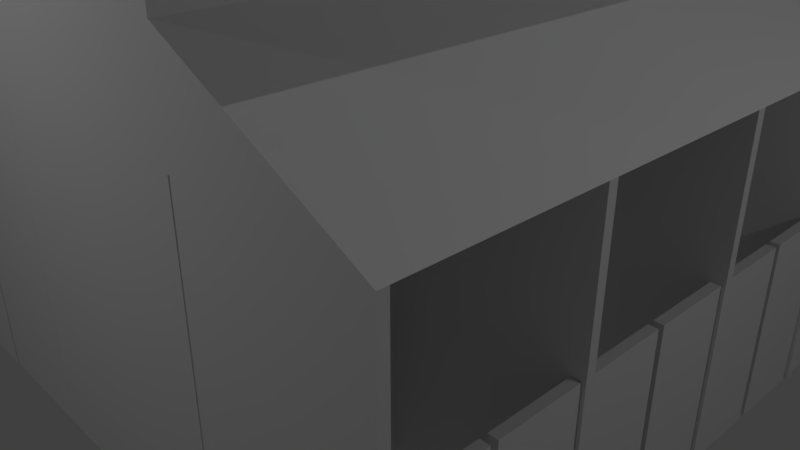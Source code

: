 # Source: Cattle_Pen.blend  (saved by Blender 2.79.0; exported with 4.5.12 LTS)
import bpy
from mathutils import Matrix  # noqa: F401  (used for matrix-valued properties, if any)

bpy.ops.wm.read_factory_settings(use_empty=True)
scene = bpy.context.scene
scene.name = 'Scene'

# ---- collections
col_collection_1 = bpy.data.collections.new('Collection 1'); scene.collection.children.link(col_collection_1)

# ---- materials (node trees are filled in below, after node groups)
mat_sdoor = bpy.data.materials.new('sdoor')
mat_sdoor.alpha_threshold = 0.0
mat_sdoor.use_transparent_shadow = False
mat_sdoor.roughness = 0.5
mat_door = bpy.data.materials.new('door')
mat_door.alpha_threshold = 0.0
mat_door.use_transparent_shadow = False
mat_door.roughness = 0.5
mat_wall = bpy.data.materials.new('wall')
mat_wall.alpha_threshold = 0.0
mat_wall.use_transparent_shadow = False
mat_wall.roughness = 0.5
mat_cattlepen = bpy.data.materials.new('cattlepen')
mat_cattlepen.alpha_threshold = 0.0
mat_cattlepen.use_transparent_shadow = False
mat_cattlepen.roughness = 0.5
mat_cattlepen.line_color = (0.0, 0.0, 0.0, 1.0)

# ---- material node trees

# ---- world
world_world = bpy.data.worlds.new('World'); scene.world = world_world
world_world.color = (0.05088, 0.05088, 0.05088)
world_world.use_sun_shadow = False
world_world.sun_shadow_jitter_overblur = 0.0
world_world.cycles.sampling_method = 'MANUAL'

# ---- cameras
cam_camera = bpy.data.cameras.new('Camera')
cam_camera.clip_end = 100.0
cam_camera.lens = 35.0
cam_camera.sensor_width = 32.0
cam_camera.sensor_height = 18.0
cam_camera.ortho_scale = 7.314
cam_camera.dof.focus_distance = 0.0
cam_camera.dof.aperture_fstop = 128.0

# ---- lights
light_lamp_004 = bpy.data.lights.new('Lamp.004', 'POINT')
light_lamp_004.transmission_factor = 0.0
light_lamp_004.cutoff_distance = 30.0
light_lamp_004.energy = 100.0
light_lamp_004.shadow_buffer_clip_start = 1.001
light_lamp_004.shadow_soft_size = 0.1
light_lamp_004.shadow_maximum_resolution = 0.006
light_lamp_004.use_absolute_resolution = True
light_lamp_001 = bpy.data.lights.new('Lamp.001', 'POINT')
light_lamp_001.transmission_factor = 0.0
light_lamp_001.cutoff_distance = 30.0
light_lamp_001.energy = 100.0
light_lamp_001.shadow_buffer_clip_start = 1.001
light_lamp_001.shadow_soft_size = 0.1
light_lamp_001.shadow_maximum_resolution = 0.006
light_lamp_001.use_absolute_resolution = True
light_lamp_002 = bpy.data.lights.new('Lamp.002', 'POINT')
light_lamp_002.transmission_factor = 0.0
light_lamp_002.cutoff_distance = 30.0
light_lamp_002.energy = 100.0
light_lamp_002.shadow_buffer_clip_start = 1.001
light_lamp_002.shadow_soft_size = 0.1
light_lamp_002.shadow_maximum_resolution = 0.006
light_lamp_002.use_absolute_resolution = True
light_lamp_003 = bpy.data.lights.new('Lamp.003', 'POINT')
light_lamp_003.transmission_factor = 0.0
light_lamp_003.cutoff_distance = 30.0
light_lamp_003.energy = 100.0
light_lamp_003.shadow_buffer_clip_start = 1.001
light_lamp_003.shadow_soft_size = 0.1
light_lamp_003.shadow_maximum_resolution = 0.006
light_lamp_003.use_absolute_resolution = True
light_spot = bpy.data.lights.new('Spot', 'SPOT')
light_spot.transmission_factor = 0.0
light_spot.energy = 1000.0
light_spot.shadow_buffer_clip_start = 0.5
light_spot.shadow_soft_size = 0.1
light_spot.shadow_maximum_resolution = 0.006
light_spot.use_absolute_resolution = True

# ---- meshes
me_cube_033 = bpy.data.meshes.new('Cube.033')
me_cube_033.from_pydata([(-1.0, -1.0, -1.0), (-1.0, -1.0, 1.0), (-1.0, 1.0, -1.0), (-1.0, 1.0, 1.0), (1.0, -1.0, -1.0), (1.0, -1.0, 1.0), (1.0, 1.0, -1.0), (1.0, 1.0, 1.0)], [], [(0, 1, 3, 2), (2, 3, 7, 6), (6, 7, 5, 4), (4, 5, 1, 0), (2, 6, 4, 0), (7, 3, 1, 5)])
_uv = me_cube_033.uv_layers.new(name='UVMap')
_uv.uv.foreach_set('vector', [0.6587, 0.3254, 0.3413, 0.3254, 0.3413, 0.007937, 0.6587, 0.007937, 0.3254, 0.6587, 0.007937, 0.6587, 0.007937, 0.3413, 0.3254, 0.3413, 0.3254, 0.3254, 0.007937, 0.3254, 0.007937, 0.007937, 0.3254, 0.007937, 0.3413, 0.6587, 0.3413, 0.3413, 0.6587, 0.3413, 0.6587, 0.6587, 0.9921, 0.3254, 0.6746, 0.3254, 0.6746, 0.007937, 0.9921, 0.007937, 0.3254, 0.6746, 0.3254, 0.9921, 0.007937, 0.9921, 0.007937, 0.6746])
me_cube_033.materials.append(mat_sdoor)
me_cube_033.use_remesh_preserve_volume = False
me_cube_033.use_remesh_preserve_attributes = False
me_cube_033.use_mirror_vertex_groups = False
me_cube_033.update()
me_cube_032 = bpy.data.meshes.new('Cube.032')
me_cube_032.from_pydata([(-1.0, -1.0, -1.0), (-1.0, -1.0, 1.0), (-1.0, 1.0, -1.0), (-1.0, 1.0, 1.0), (1.0, -1.0, -1.0), (1.0, -1.0, 1.0), (1.0, 1.0, -1.0), (1.0, 1.0, 1.0)], [], [(0, 1, 3, 2), (2, 3, 7, 6), (6, 7, 5, 4), (4, 5, 1, 0), (2, 6, 4, 0), (7, 3, 1, 5)])
_uv = me_cube_032.uv_layers.new(name='UVMap')
_uv.uv.foreach_set('vector', [0.6587, 0.3254, 0.3413, 0.3254, 0.3413, 0.007937, 0.6587, 0.007937, 0.3254, 0.6587, 0.007937, 0.6587, 0.007937, 0.3413, 0.3254, 0.3413, 0.3254, 0.3254, 0.007937, 0.3254, 0.007937, 0.007937, 0.3254, 0.007937, 0.3413, 0.6587, 0.3413, 0.3413, 0.6587, 0.3413, 0.6587, 0.6587, 0.9921, 0.3254, 0.6746, 0.3254, 0.6746, 0.007937, 0.9921, 0.007937, 0.3254, 0.6746, 0.3254, 0.9921, 0.007937, 0.9921, 0.007937, 0.6746])
me_cube_032.materials.append(mat_sdoor)
me_cube_032.use_remesh_preserve_volume = False
me_cube_032.use_remesh_preserve_attributes = False
me_cube_032.use_mirror_vertex_groups = False
me_cube_032.update()
me_cube_031 = bpy.data.meshes.new('Cube.031')
me_cube_031.from_pydata([(-1.0, -1.0, -1.0), (-1.0, -1.0, 1.0), (-1.0, 1.0, -1.0), (-1.0, 1.0, 1.0), (1.0, -1.0, -1.0), (1.0, -1.0, 1.0), (1.0, 1.0, -1.0), (1.0, 1.0, 1.0)], [], [(0, 1, 3, 2), (2, 3, 7, 6), (6, 7, 5, 4), (4, 5, 1, 0), (2, 6, 4, 0), (7, 3, 1, 5)])
_uv = me_cube_031.uv_layers.new(name='UVMap')
_uv.uv.foreach_set('vector', [0.6587, 0.3254, 0.3413, 0.3254, 0.3413, 0.007937, 0.6587, 0.007937, 0.3254, 0.6587, 0.007937, 0.6587, 0.007937, 0.3413, 0.3254, 0.3413, 0.3254, 0.3254, 0.007937, 0.3254, 0.007937, 0.007937, 0.3254, 0.007937, 0.3413, 0.6587, 0.3413, 0.3413, 0.6587, 0.3413, 0.6587, 0.6587, 0.9921, 0.3254, 0.6746, 0.3254, 0.6746, 0.007937, 0.9921, 0.007937, 0.3254, 0.6746, 0.3254, 0.9921, 0.007937, 0.9921, 0.007937, 0.6746])
me_cube_031.materials.append(mat_sdoor)
me_cube_031.use_remesh_preserve_volume = False
me_cube_031.use_remesh_preserve_attributes = False
me_cube_031.use_mirror_vertex_groups = False
me_cube_031.update()
me_cube_030 = bpy.data.meshes.new('Cube.030')
me_cube_030.from_pydata([(-1.0, -1.0, -1.0), (-1.0, -1.0, 1.0), (-1.0, 1.0, -1.0), (-1.0, 1.0, 1.0), (1.0, -1.0, -1.0), (1.0, -1.0, 1.0), (1.0, 1.0, -1.0), (1.0, 1.0, 1.0)], [], [(0, 1, 3, 2), (2, 3, 7, 6), (6, 7, 5, 4), (4, 5, 1, 0), (2, 6, 4, 0), (7, 3, 1, 5)])
_uv = me_cube_030.uv_layers.new(name='UVMap')
_uv.uv.foreach_set('vector', [0.6587, 0.3254, 0.3413, 0.3254, 0.3413, 0.007937, 0.6587, 0.007937, 0.3254, 0.6587, 0.007937, 0.6587, 0.007937, 0.3413, 0.3254, 0.3413, 0.3254, 0.3254, 0.007937, 0.3254, 0.007937, 0.007937, 0.3254, 0.007937, 0.3413, 0.6587, 0.3413, 0.3413, 0.6587, 0.3413, 0.6587, 0.6587, 0.9921, 0.3254, 0.6746, 0.3254, 0.6746, 0.007937, 0.9921, 0.007937, 0.3254, 0.6746, 0.3254, 0.9921, 0.007937, 0.9921, 0.007937, 0.6746])
me_cube_030.materials.append(mat_sdoor)
me_cube_030.use_remesh_preserve_volume = False
me_cube_030.use_remesh_preserve_attributes = False
me_cube_030.use_mirror_vertex_groups = False
me_cube_030.update()
me_cube_029 = bpy.data.meshes.new('Cube.029')
me_cube_029.from_pydata([(-1.0, -1.0, -1.0), (-1.0, -1.0, 1.0), (-1.0, 1.0, -1.0), (-1.0, 1.0, 1.0), (1.0, -1.0, -1.0), (1.0, -1.0, 1.0), (1.0, 1.0, -1.0), (1.0, 1.0, 1.0)], [], [(0, 1, 3, 2), (2, 3, 7, 6), (6, 7, 5, 4), (4, 5, 1, 0), (2, 6, 4, 0), (7, 3, 1, 5)])
_uv = me_cube_029.uv_layers.new(name='UVMap')
_uv.uv.foreach_set('vector', [0.6587, 0.3254, 0.3413, 0.3254, 0.3413, 0.007937, 0.6587, 0.007937, 0.3254, 0.6587, 0.007937, 0.6587, 0.007937, 0.3413, 0.3254, 0.3413, 0.3254, 0.3254, 0.007937, 0.3254, 0.007937, 0.007937, 0.3254, 0.007937, 0.3413, 0.6587, 0.3413, 0.3413, 0.6587, 0.3413, 0.6587, 0.6587, 0.9921, 0.3254, 0.6746, 0.3254, 0.6746, 0.007937, 0.9921, 0.007937, 0.3254, 0.6746, 0.3254, 0.9921, 0.007937, 0.9921, 0.007937, 0.6746])
me_cube_029.materials.append(mat_sdoor)
me_cube_029.use_remesh_preserve_volume = False
me_cube_029.use_remesh_preserve_attributes = False
me_cube_029.use_mirror_vertex_groups = False
me_cube_029.update()
me_cube_028 = bpy.data.meshes.new('Cube.028')
me_cube_028.from_pydata([(-1.0, -1.0, -1.0), (-1.0, -1.0, 1.0), (-1.0, 1.0, -1.0), (-1.0, 1.0, 1.0), (1.0, -1.0, -1.0), (1.0, -1.0, 1.0), (1.0, 1.0, -1.0), (1.0, 1.0, 1.0)], [], [(0, 1, 3, 2), (2, 3, 7, 6), (6, 7, 5, 4), (4, 5, 1, 0), (2, 6, 4, 0), (7, 3, 1, 5)])
_uv = me_cube_028.uv_layers.new(name='UVMap')
_uv.uv.foreach_set('vector', [0.6587, 0.3254, 0.3413, 0.3254, 0.3413, 0.007937, 0.6587, 0.007937, 0.3254, 0.6587, 0.007937, 0.6587, 0.007937, 0.3413, 0.3254, 0.3413, 0.3254, 0.3254, 0.007937, 0.3254, 0.007937, 0.007937, 0.3254, 0.007937, 0.3413, 0.6587, 0.3413, 0.3413, 0.6587, 0.3413, 0.6587, 0.6587, 0.9921, 0.3254, 0.6746, 0.3254, 0.6746, 0.007937, 0.9921, 0.007937, 0.3254, 0.6746, 0.3254, 0.9921, 0.007937, 0.9921, 0.007937, 0.6746])
me_cube_028.materials.append(mat_sdoor)
me_cube_028.use_remesh_preserve_volume = False
me_cube_028.use_remesh_preserve_attributes = False
me_cube_028.use_mirror_vertex_groups = False
me_cube_028.update()
me_cube_027 = bpy.data.meshes.new('Cube.027')
me_cube_027.from_pydata([(-1.0, -1.0, -1.0), (-1.0, -1.0, 1.0), (-1.0, 1.0, -1.0), (-1.0, 1.0, 1.0), (1.0, -1.0, -1.0), (1.0, -1.0, 1.0), (1.0, 1.0, -1.0), (1.0, 1.0, 1.0)], [], [(0, 1, 3, 2), (2, 3, 7, 6), (6, 7, 5, 4), (4, 5, 1, 0), (2, 6, 4, 0), (7, 3, 1, 5)])
_uv = me_cube_027.uv_layers.new(name='UVMap')
_uv.uv.foreach_set('vector', [0.6587, 0.3254, 0.3413, 0.3254, 0.3413, 0.007937, 0.6587, 0.007937, 0.3254, 0.6587, 0.007937, 0.6587, 0.007937, 0.3413, 0.3254, 0.3413, 0.3254, 0.3254, 0.007937, 0.3254, 0.007937, 0.007937, 0.3254, 0.007937, 0.3413, 0.6587, 0.3413, 0.3413, 0.6587, 0.3413, 0.6587, 0.6587, 0.9921, 0.3254, 0.6746, 0.3254, 0.6746, 0.007937, 0.9921, 0.007937, 0.3254, 0.6746, 0.3254, 0.9921, 0.007937, 0.9921, 0.007937, 0.6746])
me_cube_027.materials.append(mat_sdoor)
me_cube_027.use_remesh_preserve_volume = False
me_cube_027.use_remesh_preserve_attributes = False
me_cube_027.use_mirror_vertex_groups = False
me_cube_027.update()
me_cube_026 = bpy.data.meshes.new('Cube.026')
me_cube_026.from_pydata([(-1.0, -1.0, -1.0), (-1.0, -1.0, 1.0), (-1.0, 1.0, -1.0), (-1.0, 1.0, 1.0), (1.0, -1.0, -1.0), (1.0, -1.0, 1.0), (1.0, 1.0, -1.0), (1.0, 1.0, 1.0)], [], [(0, 1, 3, 2), (2, 3, 7, 6), (6, 7, 5, 4), (4, 5, 1, 0), (2, 6, 4, 0), (7, 3, 1, 5)])
_uv = me_cube_026.uv_layers.new(name='UVMap')
_uv.uv.foreach_set('vector', [0.6587, 0.3254, 0.3413, 0.3254, 0.3413, 0.007937, 0.6587, 0.007937, 0.3254, 0.6587, 0.007937, 0.6587, 0.007937, 0.3413, 0.3254, 0.3413, 0.3254, 0.3254, 0.007937, 0.3254, 0.007937, 0.007937, 0.3254, 0.007937, 0.3413, 0.6587, 0.3413, 0.3413, 0.6587, 0.3413, 0.6587, 0.6587, 0.9921, 0.3254, 0.6746, 0.3254, 0.6746, 0.007937, 0.9921, 0.007937, 0.3254, 0.6746, 0.3254, 0.9921, 0.007937, 0.9921, 0.007937, 0.6746])
me_cube_026.materials.append(mat_sdoor)
me_cube_026.use_remesh_preserve_volume = False
me_cube_026.use_remesh_preserve_attributes = False
me_cube_026.use_mirror_vertex_groups = False
me_cube_026.update()
me_cube_025 = bpy.data.meshes.new('Cube.025')
me_cube_025.from_pydata([(-1.0, -1.0, -1.0), (-1.0, -1.0, 1.0), (-1.0, 1.0, -1.0), (-1.0, 1.0, 1.0), (1.0, -1.0, -1.0), (1.0, -1.0, 1.0), (1.0, 1.0, -1.0), (1.0, 1.0, 1.0)], [], [(0, 1, 3, 2), (2, 3, 7, 6), (6, 7, 5, 4), (4, 5, 1, 0), (2, 6, 4, 0), (7, 3, 1, 5)])
_uv = me_cube_025.uv_layers.new(name='UVMap')
_uv.uv.foreach_set('vector', [0.6587, 0.3254, 0.3413, 0.3254, 0.3413, 0.007937, 0.6587, 0.007937, 0.3254, 0.6587, 0.007937, 0.6587, 0.007937, 0.3413, 0.3254, 0.3413, 0.3254, 0.3254, 0.007937, 0.3254, 0.007937, 0.007937, 0.3254, 0.007937, 0.3413, 0.6587, 0.3413, 0.3413, 0.6587, 0.3413, 0.6587, 0.6587, 0.9921, 0.3254, 0.6746, 0.3254, 0.6746, 0.007937, 0.9921, 0.007937, 0.3254, 0.6746, 0.3254, 0.9921, 0.007937, 0.9921, 0.007937, 0.6746])
me_cube_025.materials.append(mat_sdoor)
me_cube_025.use_remesh_preserve_volume = False
me_cube_025.use_remesh_preserve_attributes = False
me_cube_025.use_mirror_vertex_groups = False
me_cube_025.update()
me_cube_024 = bpy.data.meshes.new('Cube.024')
me_cube_024.from_pydata([(-1.0, -1.0, -1.0), (-1.0, -1.0, 1.0), (-1.0, 1.0, -1.0), (-1.0, 1.0, 1.0), (1.0, -1.0, -1.0), (1.0, -1.0, 1.0), (1.0, 1.0, -1.0), (1.0, 1.0, 1.0)], [], [(0, 1, 3, 2), (2, 3, 7, 6), (6, 7, 5, 4), (4, 5, 1, 0), (2, 6, 4, 0), (7, 3, 1, 5)])
_uv = me_cube_024.uv_layers.new(name='UVMap')
_uv.uv.foreach_set('vector', [0.6587, 0.3254, 0.3413, 0.3254, 0.3413, 0.007937, 0.6587, 0.007937, 0.3254, 0.6587, 0.007937, 0.6587, 0.007937, 0.3413, 0.3254, 0.3413, 0.3254, 0.3254, 0.007937, 0.3254, 0.007937, 0.007937, 0.3254, 0.007937, 0.3413, 0.6587, 0.3413, 0.3413, 0.6587, 0.3413, 0.6587, 0.6587, 0.9921, 0.3254, 0.6746, 0.3254, 0.6746, 0.007937, 0.9921, 0.007937, 0.3254, 0.6746, 0.3254, 0.9921, 0.007937, 0.9921, 0.007937, 0.6746])
me_cube_024.materials.append(mat_sdoor)
me_cube_024.use_remesh_preserve_volume = False
me_cube_024.use_remesh_preserve_attributes = False
me_cube_024.use_mirror_vertex_groups = False
me_cube_024.update()
me_cube_023 = bpy.data.meshes.new('Cube.023')
me_cube_023.from_pydata([(-1.0, -1.0, -1.0), (-1.0, -1.0, 1.0), (-1.0, 1.0, -1.0), (-1.0, 1.0, 1.0), (1.0, -1.0, -1.0), (1.0, -1.0, 1.0), (1.0, 1.0, -1.0), (1.0, 1.0, 1.0)], [], [(0, 1, 3, 2), (2, 3, 7, 6), (6, 7, 5, 4), (4, 5, 1, 0), (2, 6, 4, 0), (7, 3, 1, 5)])
_uv = me_cube_023.uv_layers.new(name='UVMap')
_uv.uv.foreach_set('vector', [0.6587, 0.3254, 0.3413, 0.3254, 0.3413, 0.007937, 0.6587, 0.007937, 0.3254, 0.6587, 0.007937, 0.6587, 0.007937, 0.3413, 0.3254, 0.3413, 0.3254, 0.3254, 0.007937, 0.3254, 0.007937, 0.007937, 0.3254, 0.007937, 0.3413, 0.6587, 0.3413, 0.3413, 0.6587, 0.3413, 0.6587, 0.6587, 0.9921, 0.3254, 0.6746, 0.3254, 0.6746, 0.007937, 0.9921, 0.007937, 0.3254, 0.6746, 0.3254, 0.9921, 0.007937, 0.9921, 0.007937, 0.6746])
me_cube_023.materials.append(mat_sdoor)
me_cube_023.use_remesh_preserve_volume = False
me_cube_023.use_remesh_preserve_attributes = False
me_cube_023.use_mirror_vertex_groups = False
me_cube_023.update()
me_cube_022 = bpy.data.meshes.new('Cube.022')
me_cube_022.from_pydata([(-1.0, -1.0, -1.0), (-1.0, -1.0, 1.0), (-1.0, 1.0, -1.0), (-1.0, 1.0, 1.0), (1.0, -1.0, -1.0), (1.0, -1.0, 1.0), (1.0, 1.0, -1.0), (1.0, 1.0, 1.0)], [], [(0, 1, 3, 2), (2, 3, 7, 6), (6, 7, 5, 4), (4, 5, 1, 0), (2, 6, 4, 0), (7, 3, 1, 5)])
_uv = me_cube_022.uv_layers.new(name='UVMap')
_uv.uv.foreach_set('vector', [0.6587, 0.3254, 0.3413, 0.3254, 0.3413, 0.007937, 0.6587, 0.007937, 0.3254, 0.6587, 0.007937, 0.6587, 0.007937, 0.3413, 0.3254, 0.3413, 0.3254, 0.3254, 0.007937, 0.3254, 0.007937, 0.007937, 0.3254, 0.007937, 0.3413, 0.6587, 0.3413, 0.3413, 0.6587, 0.3413, 0.6587, 0.6587, 0.9921, 0.3254, 0.6746, 0.3254, 0.6746, 0.007937, 0.9921, 0.007937, 0.3254, 0.6746, 0.3254, 0.9921, 0.007937, 0.9921, 0.007937, 0.6746])
me_cube_022.materials.append(mat_sdoor)
me_cube_022.use_remesh_preserve_volume = False
me_cube_022.use_remesh_preserve_attributes = False
me_cube_022.use_mirror_vertex_groups = False
me_cube_022.update()
me_cube_021 = bpy.data.meshes.new('Cube.021')
me_cube_021.from_pydata([(-1.0, -1.0, -1.0), (-1.0, -1.0, 1.0), (-1.0, 1.0, -1.0), (-1.0, 1.0, 1.0), (1.0, -1.0, -1.0), (1.0, -1.0, 1.0), (1.0, 1.0, -1.0), (1.0, 1.0, 1.0)], [], [(0, 1, 3, 2), (2, 3, 7, 6), (6, 7, 5, 4), (4, 5, 1, 0), (2, 6, 4, 0), (7, 3, 1, 5)])
_uv = me_cube_021.uv_layers.new(name='UVMap')
_uv.uv.foreach_set('vector', [0.6587, 0.3254, 0.3413, 0.3254, 0.3413, 0.007937, 0.6587, 0.007937, 0.3254, 0.6587, 0.007937, 0.6587, 0.007937, 0.3413, 0.3254, 0.3413, 0.3254, 0.3254, 0.007937, 0.3254, 0.007937, 0.007937, 0.3254, 0.007937, 0.3413, 0.6587, 0.3413, 0.3413, 0.6587, 0.3413, 0.6587, 0.6587, 0.9921, 0.3254, 0.6746, 0.3254, 0.6746, 0.007937, 0.9921, 0.007937, 0.3254, 0.6746, 0.3254, 0.9921, 0.007937, 0.9921, 0.007937, 0.6746])
me_cube_021.materials.append(mat_sdoor)
me_cube_021.use_remesh_preserve_volume = False
me_cube_021.use_remesh_preserve_attributes = False
me_cube_021.use_mirror_vertex_groups = False
me_cube_021.update()
me_cube_020 = bpy.data.meshes.new('Cube.020')
me_cube_020.from_pydata([(-1.0, -1.0, -1.0), (-1.0, -1.0, 1.0), (-1.0, 1.0, -1.0), (-1.0, 1.0, 1.0), (1.0, -1.0, -1.0), (1.0, -1.0, 1.0), (1.0, 1.0, -1.0), (1.0, 1.0, 1.0)], [], [(0, 1, 3, 2), (2, 3, 7, 6), (6, 7, 5, 4), (4, 5, 1, 0), (2, 6, 4, 0), (7, 3, 1, 5)])
_uv = me_cube_020.uv_layers.new(name='UVMap')
_uv.uv.foreach_set('vector', [0.6587, 0.3254, 0.3413, 0.3254, 0.3413, 0.007937, 0.6587, 0.007937, 0.3254, 0.6587, 0.007937, 0.6587, 0.007937, 0.3413, 0.3254, 0.3413, 0.3254, 0.3254, 0.007937, 0.3254, 0.007937, 0.007937, 0.3254, 0.007937, 0.3413, 0.6587, 0.3413, 0.3413, 0.6587, 0.3413, 0.6587, 0.6587, 0.9921, 0.3254, 0.6746, 0.3254, 0.6746, 0.007937, 0.9921, 0.007937, 0.3254, 0.6746, 0.3254, 0.9921, 0.007937, 0.9921, 0.007937, 0.6746])
me_cube_020.materials.append(mat_sdoor)
me_cube_020.use_remesh_preserve_volume = False
me_cube_020.use_remesh_preserve_attributes = False
me_cube_020.use_mirror_vertex_groups = False
me_cube_020.update()
me_cube_019 = bpy.data.meshes.new('Cube.019')
me_cube_019.from_pydata([(-1.0, -1.0, -1.0), (-1.0, -1.0, 1.0), (-1.0, 1.0, -1.0), (-1.0, 1.0, 1.0), (1.0, -1.0, -1.0), (1.0, -1.0, 1.0), (1.0, 1.0, -1.0), (1.0, 1.0, 1.0)], [], [(0, 1, 3, 2), (2, 3, 7, 6), (6, 7, 5, 4), (4, 5, 1, 0), (2, 6, 4, 0), (7, 3, 1, 5)])
_uv = me_cube_019.uv_layers.new(name='UVMap')
_uv.uv.foreach_set('vector', [0.6587, 0.3254, 0.3413, 0.3254, 0.3413, 0.007937, 0.6587, 0.007937, 0.3254, 0.6587, 0.007937, 0.6587, 0.007937, 0.3413, 0.3254, 0.3413, 0.3254, 0.3254, 0.007937, 0.3254, 0.007937, 0.007937, 0.3254, 0.007937, 0.3413, 0.6587, 0.3413, 0.3413, 0.6587, 0.3413, 0.6587, 0.6587, 0.9921, 0.3254, 0.6746, 0.3254, 0.6746, 0.007937, 0.9921, 0.007937, 0.3254, 0.6746, 0.3254, 0.9921, 0.007937, 0.9921, 0.007937, 0.6746])
me_cube_019.materials.append(mat_sdoor)
me_cube_019.use_remesh_preserve_volume = False
me_cube_019.use_remesh_preserve_attributes = False
me_cube_019.use_mirror_vertex_groups = False
me_cube_019.update()
me_cube_018 = bpy.data.meshes.new('Cube.018')
me_cube_018.from_pydata([(-1.0, -1.0, -1.0), (-1.0, -1.0, 1.0), (-1.0, 1.0, -1.0), (-1.0, 1.0, 1.0), (1.0, -1.0, -1.0), (1.0, -1.0, 1.0), (1.0, 1.0, -1.0), (1.0, 1.0, 1.0)], [], [(0, 1, 3, 2), (2, 3, 7, 6), (6, 7, 5, 4), (4, 5, 1, 0), (2, 6, 4, 0), (7, 3, 1, 5)])
_uv = me_cube_018.uv_layers.new(name='UVMap')
_uv.uv.foreach_set('vector', [0.6587, 0.3254, 0.3413, 0.3254, 0.3413, 0.007937, 0.6587, 0.007937, 0.3254, 0.6587, 0.007937, 0.6587, 0.007937, 0.3413, 0.3254, 0.3413, 0.3254, 0.3254, 0.007937, 0.3254, 0.007937, 0.007937, 0.3254, 0.007937, 0.3413, 0.6587, 0.3413, 0.3413, 0.6587, 0.3413, 0.6587, 0.6587, 0.9921, 0.3254, 0.6746, 0.3254, 0.6746, 0.007937, 0.9921, 0.007937, 0.3254, 0.6746, 0.3254, 0.9921, 0.007937, 0.9921, 0.007937, 0.6746])
me_cube_018.materials.append(mat_sdoor)
me_cube_018.use_remesh_preserve_volume = False
me_cube_018.use_remesh_preserve_attributes = False
me_cube_018.use_mirror_vertex_groups = False
me_cube_018.update()
me_cube_017 = bpy.data.meshes.new('Cube.017')
me_cube_017.from_pydata([(1.08, 1.08, 1.0), (1.08, -1.08, 1.0), (-1.08, 1.08, 1.0), (-1.08, -1.08, 1.0), (0.6, 0.6, 1.333), (0.6, -0.6, 1.333), (-0.6, 0.6, 1.333), (-0.6, -0.6, 1.333), (1.788e-07, 0.6056, 2.333), (-3.576e-07, -0.6056, 2.333), (-1.567, -0.9, 0.3778), (1.567, 0.9, 0.3778), (1.567, -0.9, 0.3778), (-0.9, -0.9, 0.7111), (-0.9, 0.9, 0.7111), (0.9, 0.9, 0.7111), (0.9, -0.9, 0.7111), (-1.567, 0.9, 0.3778), (0.6, 0.6, 1.333), (0.6, -0.6, 1.333), (-0.6, 0.6, 1.333), (-0.6, -0.6, 1.333), (1.788e-07, 0.6056, 2.333), (-3.576e-07, -0.6056, 2.333)], [], [(2, 3, 7, 6), (0, 2, 6, 4), (3, 1, 5, 7), (1, 0, 4, 5), (4, 8, 9, 5), (6, 7, 9, 8), (13, 14, 17, 10), (15, 16, 12, 11), (21, 19, 23), (18, 20, 22)])
me_cube_017.materials.append(None)
me_cube_017.use_remesh_preserve_volume = False
me_cube_017.use_remesh_preserve_attributes = False
me_cube_017.use_mirror_vertex_groups = False
me_cube_017.update()
me_cube_016 = bpy.data.meshes.new('Cube.016')
me_cube_016.from_pydata([(-1.662, -0.066, -0.9093), (-1.662, 0.066, -0.9093), (0.1253, -0.066, -0.9093), (0.1253, 0.066, -0.9093), (-1.662, -0.066, 1.011), (-1.662, 0.066, 1.011), (0.1253, 0.066, 1.011), (0.1253, -0.066, 1.011)], [], [(0, 4, 5, 1), (1, 5, 6, 3), (3, 6, 7, 2), (2, 7, 4, 0), (1, 3, 2, 0), (4, 7, 6, 5)])
_uv = me_cube_016.uv_layers.new(name='UVMap')
_uv.uv.foreach_set('vector', [0.9546, 0.4876, 0.9546, 0.01238, 0.9875, 0.01238, 0.9875, 0.4876, 0.4835, 0.4876, 0.4835, 0.01238, 0.9296, 0.01238, 0.9296, 0.4876, 0.04543, 0.5124, 0.04543, 0.9876, 0.01248, 0.9876, 0.01248, 0.5124, 0.01248, 0.4876, 0.01248, 0.01238, 0.4586, 0.01238, 0.4586, 0.4876, 0.1283, 0.9548, 0.1283, 0.5124, 0.1612, 0.5124, 0.1612, 0.9548, 0.07039, 0.9548, 0.07039, 0.5124, 0.1033, 0.5124, 0.1033, 0.9548])
me_cube_016.materials.append(mat_door)
me_cube_016.use_remesh_preserve_volume = False
me_cube_016.use_remesh_preserve_attributes = False
me_cube_016.use_mirror_vertex_groups = False
me_cube_016.update()
me_cube_015 = bpy.data.meshes.new('Cube.015')
me_cube_015.from_pydata([(-1.745, -0.066, -0.9093), (-1.745, 0.066, -0.9093), (0.03931, -0.066, -0.9093), (0.03931, 0.066, -0.9093), (-1.745, -0.066, 1.011), (-1.745, 0.066, 1.011), (0.03931, 0.066, 1.011), (0.03931, -0.066, 1.011)], [], [(0, 4, 5, 1), (1, 5, 6, 3), (3, 6, 7, 2), (2, 7, 4, 0), (1, 3, 2, 0), (4, 7, 6, 5)])
_uv = me_cube_015.uv_layers.new(name='UVMap')
_uv.uv.foreach_set('vector', [0.9875, 0.01238, 0.9875, 0.4876, 0.9545, 0.4876, 0.9545, 0.01238, 0.0125, 0.4876, 0.0125, 0.01238, 0.4585, 0.01238, 0.4585, 0.4876, 0.04548, 0.5124, 0.04548, 0.9876, 0.0125, 0.9876, 0.0125, 0.5124, 0.4835, 0.4876, 0.4835, 0.01238, 0.9295, 0.01238, 0.9295, 0.4876, 0.1285, 0.9541, 0.1285, 0.5124, 0.1614, 0.5124, 0.1614, 0.9541, 0.07048, 0.9541, 0.07048, 0.5124, 0.1035, 0.5124, 0.1035, 0.9541])
me_cube_015.materials.append(mat_door)
me_cube_015.use_remesh_preserve_volume = False
me_cube_015.use_remesh_preserve_attributes = False
me_cube_015.use_mirror_vertex_groups = False
me_cube_015.update()
me_cube_014 = bpy.data.meshes.new('Cube.014')
me_cube_014.from_pydata([(-1.745, -0.066, -0.9093), (-1.745, 0.066, -0.9093), (0.03931, -0.066, -0.9093), (0.03931, 0.066, -0.9093), (-1.745, -0.066, 1.011), (-1.745, 0.066, 1.011), (0.03931, 0.066, 1.011), (0.03931, -0.066, 1.011)], [], [(0, 4, 5, 1), (1, 5, 6, 3), (3, 6, 7, 2), (2, 7, 4, 0), (1, 3, 2, 0), (4, 7, 6, 5)])
_uv = me_cube_014.uv_layers.new(name='UVMap')
_uv.uv.foreach_set('vector', [0.9875, 0.01238, 0.9875, 0.4876, 0.9545, 0.4876, 0.9545, 0.01238, 0.0125, 0.4876, 0.0125, 0.01238, 0.4585, 0.01238, 0.4585, 0.4876, 0.04548, 0.5124, 0.04548, 0.9876, 0.0125, 0.9876, 0.0125, 0.5124, 0.4835, 0.4876, 0.4835, 0.01238, 0.9295, 0.01238, 0.9295, 0.4876, 0.1285, 0.9541, 0.1285, 0.5124, 0.1614, 0.5124, 0.1614, 0.9541, 0.07048, 0.9541, 0.07048, 0.5124, 0.1035, 0.5124, 0.1035, 0.9541])
me_cube_014.materials.append(mat_door)
me_cube_014.use_remesh_preserve_volume = False
me_cube_014.use_remesh_preserve_attributes = False
me_cube_014.use_mirror_vertex_groups = False
me_cube_014.update()
me_cube_013 = bpy.data.meshes.new('Cube.013')
me_cube_013.from_pydata([(-1.662, -0.066, -0.9093), (-1.662, 0.066, -0.9093), (0.1253, -0.066, -0.9093), (0.1253, 0.066, -0.9093), (-1.662, -0.066, 1.011), (-1.662, 0.066, 1.011), (0.1253, 0.066, 1.011), (0.1253, -0.066, 1.011)], [], [(0, 4, 5, 1), (1, 5, 6, 3), (3, 6, 7, 2), (2, 7, 4, 0), (1, 3, 2, 0), (4, 7, 6, 5)])
_uv = me_cube_013.uv_layers.new(name='UVMap')
_uv.uv.foreach_set('vector', [0.9546, 0.4876, 0.9546, 0.01238, 0.9875, 0.01238, 0.9875, 0.4876, 0.4835, 0.4876, 0.4835, 0.01238, 0.9296, 0.01238, 0.9296, 0.4876, 0.04543, 0.5124, 0.04543, 0.9876, 0.01248, 0.9876, 0.01248, 0.5124, 0.01248, 0.4876, 0.01248, 0.01238, 0.4586, 0.01238, 0.4586, 0.4876, 0.1283, 0.9548, 0.1283, 0.5124, 0.1612, 0.5124, 0.1612, 0.9548, 0.07039, 0.9548, 0.07039, 0.5124, 0.1033, 0.5124, 0.1033, 0.9548])
me_cube_013.materials.append(mat_door)
me_cube_013.use_remesh_preserve_volume = False
me_cube_013.use_remesh_preserve_attributes = False
me_cube_013.use_mirror_vertex_groups = False
me_cube_013.update()
me_cube_012 = bpy.data.meshes.new('Cube.012')
me_cube_012.from_pydata([(-1.662, -0.066, -0.9093), (-1.662, 0.066, -0.9093), (0.03931, -0.066, -0.9093), (0.03931, 0.066, -0.9093), (-1.662, -0.066, 1.011), (-1.662, 0.066, 1.011), (0.03931, 0.066, 1.011), (0.03931, -0.066, 1.011)], [], [(0, 4, 5, 1), (1, 5, 6, 3), (3, 6, 7, 2), (2, 7, 4, 0), (1, 3, 2, 0), (4, 7, 6, 5)])
_uv = me_cube_012.uv_layers.new(name='UVMap')
_uv.uv.foreach_set('vector', [0.0, 0.0, 1.0, 0.0, 1.0, 1.0, 0.0, 1.0, 0.0, 0.0, 1.0, 0.0, 1.0, 1.0, 0.0, 1.0, 0.0, 0.0, 1.0, 0.0, 1.0, 1.0, 0.0, 1.0, 0.0, 0.0, 1.0, 0.0, 1.0, 1.0, 0.0, 1.0, 0.0, 0.0, 1.0, 0.0, 1.0, 1.0, 0.0, 1.0, 0.0, 0.0, 1.0, 0.0, 1.0, 1.0, 0.0, 1.0])
me_cube_012.materials.append(mat_wall)
me_cube_012.use_remesh_preserve_volume = False
me_cube_012.use_remesh_preserve_attributes = False
me_cube_012.use_mirror_vertex_groups = False
me_cube_012.update()
me_cube_011 = bpy.data.meshes.new('Cube.011')
me_cube_011.from_pydata([(-1.662, -0.066, -0.9093), (-1.662, 0.066, -0.9093), (0.03931, -0.066, -0.9093), (0.03931, 0.066, -0.9093), (-1.662, -0.066, 1.011), (-1.662, 0.066, 1.011), (0.03931, 0.066, 1.011), (0.03931, -0.066, 1.011)], [], [(0, 4, 5, 1), (1, 5, 6, 3), (3, 6, 7, 2), (2, 7, 4, 0), (1, 3, 2, 0), (4, 7, 6, 5)])
_uv = me_cube_011.uv_layers.new(name='UVMap')
_uv.uv.foreach_set('vector', [0.0, 0.0, 1.0, 0.0, 1.0, 1.0, 0.0, 1.0, 0.0, 0.0, 1.0, 0.0, 1.0, 1.0, 0.0, 1.0, 0.0, 0.0, 1.0, 0.0, 1.0, 1.0, 0.0, 1.0, 0.0, 0.0, 1.0, 0.0, 1.0, 1.0, 0.0, 1.0, 0.0, 0.0, 1.0, 0.0, 1.0, 1.0, 0.0, 1.0, 0.0, 0.0, 1.0, 0.0, 1.0, 1.0, 0.0, 1.0])
me_cube_011.materials.append(mat_wall)
me_cube_011.use_remesh_preserve_volume = False
me_cube_011.use_remesh_preserve_attributes = False
me_cube_011.use_mirror_vertex_groups = False
me_cube_011.update()
me_cube_010 = bpy.data.meshes.new('Cube.010')
me_cube_010.from_pydata([(-1.662, -0.066, -0.9093), (-1.662, 0.066, -0.9093), (0.03931, -0.066, -0.9093), (0.03931, 0.066, -0.9093), (-1.662, -0.066, 1.011), (-1.662, 0.066, 1.011), (0.03931, 0.066, 1.011), (0.03931, -0.066, 1.011)], [], [(0, 4, 5, 1), (1, 5, 6, 3), (3, 6, 7, 2), (2, 7, 4, 0), (1, 3, 2, 0), (4, 7, 6, 5)])
_uv = me_cube_010.uv_layers.new(name='UVMap')
_uv.uv.foreach_set('vector', [0.0, 0.0, 1.0, 0.0, 1.0, 1.0, 0.0, 1.0, 0.0, 0.0, 1.0, 0.0, 1.0, 1.0, 0.0, 1.0, 0.0, 0.0, 1.0, 0.0, 1.0, 1.0, 0.0, 1.0, 0.0, 0.0, 1.0, 0.0, 1.0, 1.0, 0.0, 1.0, 0.0, 0.0, 1.0, 0.0, 1.0, 1.0, 0.0, 1.0, 0.0, 0.0, 1.0, 0.0, 1.0, 1.0, 0.0, 1.0])
me_cube_010.materials.append(mat_wall)
me_cube_010.use_remesh_preserve_volume = False
me_cube_010.use_remesh_preserve_attributes = False
me_cube_010.use_mirror_vertex_groups = False
me_cube_010.update()
me_cube_009 = bpy.data.meshes.new('Cube.009')
me_cube_009.from_pydata([(-1.662, -0.066, -0.9093), (-1.662, 0.066, -0.9093), (0.03931, -0.066, -0.9093), (0.03931, 0.066, -0.9093), (-1.662, -0.066, 1.011), (-1.662, 0.066, 1.011), (0.03931, 0.066, 1.011), (0.03931, -0.066, 1.011)], [], [(0, 4, 5, 1), (1, 5, 6, 3), (3, 6, 7, 2), (2, 7, 4, 0), (1, 3, 2, 0), (4, 7, 6, 5)])
_uv = me_cube_009.uv_layers.new(name='UVMap')
_uv.uv.foreach_set('vector', [0.0, 0.0, 1.0, 0.0, 1.0, 1.0, 0.0, 1.0, 0.0, 0.0, 1.0, 0.0, 1.0, 1.0, 0.0, 1.0, 0.0, 0.0, 1.0, 0.0, 1.0, 1.0, 0.0, 1.0, 0.0, 0.0, 1.0, 0.0, 1.0, 1.0, 0.0, 1.0, 0.0, 0.0, 1.0, 0.0, 1.0, 1.0, 0.0, 1.0, 0.0, 0.0, 1.0, 0.0, 1.0, 1.0, 0.0, 1.0])
me_cube_009.materials.append(mat_wall)
me_cube_009.use_remesh_preserve_volume = False
me_cube_009.use_remesh_preserve_attributes = False
me_cube_009.use_mirror_vertex_groups = False
me_cube_009.update()
me_cube_008 = bpy.data.meshes.new('Cube.008')
me_cube_008.from_pydata([(-1.662, -0.066, -0.9093), (-1.662, 0.066, -0.9093), (0.03931, -0.066, -0.9093), (0.03931, 0.066, -0.9093), (-1.662, -0.066, 1.011), (-1.662, 0.066, 1.011), (0.03931, 0.066, 1.011), (0.03931, -0.066, 1.011)], [], [(0, 4, 5, 1), (1, 5, 6, 3), (3, 6, 7, 2), (2, 7, 4, 0), (1, 3, 2, 0), (4, 7, 6, 5)])
_uv = me_cube_008.uv_layers.new(name='UVMap')
_uv.uv.foreach_set('vector', [0.0, 0.0, 1.0, 0.0, 1.0, 1.0, 0.0, 1.0, 0.0, 0.0, 1.0, 0.0, 1.0, 1.0, 0.0, 1.0, 0.0, 0.0, 1.0, 0.0, 1.0, 1.0, 0.0, 1.0, 0.0, 0.0, 1.0, 0.0, 1.0, 1.0, 0.0, 1.0, 0.0, 0.0, 1.0, 0.0, 1.0, 1.0, 0.0, 1.0, 0.0, 0.0, 1.0, 0.0, 1.0, 1.0, 0.0, 1.0])
me_cube_008.materials.append(mat_wall)
me_cube_008.use_remesh_preserve_volume = False
me_cube_008.use_remesh_preserve_attributes = False
me_cube_008.use_mirror_vertex_groups = False
me_cube_008.update()
me_cube_007 = bpy.data.meshes.new('Cube.007')
me_cube_007.from_pydata([(-1.662, -0.066, -0.9093), (-1.662, 0.066, -0.9093), (0.03931, -0.066, -0.9093), (0.03931, 0.066, -0.9093), (-1.662, -0.066, 1.011), (-1.662, 0.066, 1.011), (0.03931, 0.066, 1.011), (0.03931, -0.066, 1.011)], [], [(0, 4, 5, 1), (1, 5, 6, 3), (3, 6, 7, 2), (2, 7, 4, 0), (1, 3, 2, 0), (4, 7, 6, 5)])
_uv = me_cube_007.uv_layers.new(name='UVMap')
_uv.uv.foreach_set('vector', [0.0, 0.0, 1.0, 0.0, 1.0, 1.0, 0.0, 1.0, 0.0, 0.0, 1.0, 0.0, 1.0, 1.0, 0.0, 1.0, 0.0, 0.0, 1.0, 0.0, 1.0, 1.0, 0.0, 1.0, 0.0, 0.0, 1.0, 0.0, 1.0, 1.0, 0.0, 1.0, 0.0, 0.0, 1.0, 0.0, 1.0, 1.0, 0.0, 1.0, 0.0, 0.0, 1.0, 0.0, 1.0, 1.0, 0.0, 1.0])
me_cube_007.materials.append(mat_wall)
me_cube_007.use_remesh_preserve_volume = False
me_cube_007.use_remesh_preserve_attributes = False
me_cube_007.use_mirror_vertex_groups = False
me_cube_007.update()
me_cube_006 = bpy.data.meshes.new('Cube.006')
me_cube_006.from_pydata([(-1.662, -0.066, -0.9093), (-1.662, 0.066, -0.9093), (0.03931, -0.066, -0.9093), (0.03931, 0.066, -0.9093), (-1.662, -0.066, 1.011), (-1.662, 0.066, 1.011), (0.03931, 0.066, 1.011), (0.03931, -0.066, 1.011)], [], [(0, 4, 5, 1), (1, 5, 6, 3), (3, 6, 7, 2), (2, 7, 4, 0), (1, 3, 2, 0), (4, 7, 6, 5)])
_uv = me_cube_006.uv_layers.new(name='UVMap')
_uv.uv.foreach_set('vector', [0.0, 0.0, 1.0, 0.0, 1.0, 1.0, 0.0, 1.0, 0.0, 0.0, 1.0, 0.0, 1.0, 1.0, 0.0, 1.0, 0.0, 0.0, 1.0, 0.0, 1.0, 1.0, 0.0, 1.0, 0.0, 0.0, 1.0, 0.0, 1.0, 1.0, 0.0, 1.0, 0.0, 0.0, 1.0, 0.0, 1.0, 1.0, 0.0, 1.0, 0.0, 0.0, 1.0, 0.0, 1.0, 1.0, 0.0, 1.0])
me_cube_006.materials.append(mat_wall)
me_cube_006.use_remesh_preserve_volume = False
me_cube_006.use_remesh_preserve_attributes = False
me_cube_006.use_mirror_vertex_groups = False
me_cube_006.update()
me_cube_005 = bpy.data.meshes.new('Cube.005')
me_cube_005.from_pydata([(-1.662, -0.066, -0.9093), (-1.662, 0.066, -0.9093), (0.03931, -0.066, -0.9093), (0.03931, 0.066, -0.9093), (-1.662, -0.066, 1.011), (-1.662, 0.066, 1.011), (0.03931, 0.066, 1.011), (0.03931, -0.066, 1.011)], [], [(0, 4, 5, 1), (1, 5, 6, 3), (3, 6, 7, 2), (2, 7, 4, 0), (1, 3, 2, 0), (4, 7, 6, 5)])
_uv = me_cube_005.uv_layers.new(name='UVMap')
_uv.uv.foreach_set('vector', [0.0, 0.0, 1.0, 0.0, 1.0, 1.0, 0.0, 1.0, 0.0, 0.0, 1.0, 0.0, 1.0, 1.0, 0.0, 1.0, 0.0, 0.0, 1.0, 0.0, 1.0, 1.0, 0.0, 1.0, 0.0, 0.0, 1.0, 0.0, 1.0, 1.0, 0.0, 1.0, 0.0, 0.0, 1.0, 0.0, 1.0, 1.0, 0.0, 1.0, 0.0, 0.0, 1.0, 0.0, 1.0, 1.0, 0.0, 1.0])
me_cube_005.materials.append(mat_wall)
me_cube_005.use_remesh_preserve_volume = False
me_cube_005.use_remesh_preserve_attributes = False
me_cube_005.use_mirror_vertex_groups = False
me_cube_005.update()
me_cube_003 = bpy.data.meshes.new('Cube.003')
me_cube_003.from_pydata([(-1.662, -0.066, -0.9093), (-1.662, 0.066, -0.9093), (0.03931, -0.066, -0.9093), (0.03931, 0.066, -0.9093), (-1.662, -0.066, 1.011), (-1.662, 0.066, 1.011), (0.03931, 0.066, 1.011), (0.03931, -0.066, 1.011)], [], [(0, 4, 5, 1), (1, 5, 6, 3), (3, 6, 7, 2), (2, 7, 4, 0), (1, 3, 2, 0), (4, 7, 6, 5)])
_uv = me_cube_003.uv_layers.new(name='UVMap')
_uv.uv.foreach_set('vector', [0.0, 0.0, 1.0, 0.0, 1.0, 1.0, 0.0, 1.0, 0.0, 0.0, 1.0, 0.0, 1.0, 1.0, 0.0, 1.0, 0.0, 0.0, 1.0, 0.0, 1.0, 1.0, 0.0, 1.0, 0.0, 0.0, 1.0, 0.0, 1.0, 1.0, 0.0, 1.0, 0.0, 0.0, 1.0, 0.0, 1.0, 1.0, 0.0, 1.0, 0.0, 0.0, 1.0, 0.0, 1.0, 1.0, 0.0, 1.0])
me_cube_003.materials.append(mat_wall)
me_cube_003.use_remesh_preserve_volume = False
me_cube_003.use_remesh_preserve_attributes = False
me_cube_003.use_mirror_vertex_groups = False
me_cube_003.update()
me_cube_001 = bpy.data.meshes.new('Cube.001')
me_cube_001.from_pydata([(-1.662, -0.066, -0.9093), (-1.662, 0.066, -0.9093), (0.03931, -0.066, -0.9093), (0.03931, 0.066, -0.9093), (-1.662, -0.066, 1.011), (-1.662, 0.066, 1.011), (0.03931, 0.066, 1.011), (0.03931, -0.066, 1.011)], [], [(0, 4, 5, 1), (1, 5, 6, 3), (3, 6, 7, 2), (2, 7, 4, 0), (1, 3, 2, 0), (4, 7, 6, 5)])
_uv = me_cube_001.uv_layers.new(name='UVMap')
_uv.uv.foreach_set('vector', [0.0, 0.0, 1.0, 0.0, 1.0, 1.0, 0.0, 1.0, 0.0, 0.0, 1.0, 0.0, 1.0, 1.0, 0.0, 1.0, 0.0, 0.0, 1.0, 0.0, 1.0, 1.0, 0.0, 1.0, 0.0, 0.0, 1.0, 0.0, 1.0, 1.0, 0.0, 1.0, 0.0, 0.0, 1.0, 0.0, 1.0, 1.0, 0.0, 1.0, 0.0, 0.0, 1.0, 0.0, 1.0, 1.0, 0.0, 1.0])
me_cube_001.materials.append(mat_wall)
me_cube_001.use_remesh_preserve_volume = False
me_cube_001.use_remesh_preserve_attributes = False
me_cube_001.use_mirror_vertex_groups = False
me_cube_001.update()
me_cube = bpy.data.meshes.new('Cube')
me_cube.from_pydata([(0.9, 0.9, -0.8222), (0.9, -0.9, -0.8222), (-0.9, -0.9, -0.8222), (-0.9, 0.9, -0.8222), (0.9, 0.9, 0.9778), (0.9, -0.9, 0.9778), (-0.9, -0.9, 0.9778), (-0.9, 0.9, 0.9778), (-0.9, -0.9, 0.3778), (-0.9, 0.9, 0.3778), (0.9, 0.9, 0.3778), (0.9, -0.9, 0.3778), (1.08, 1.08, 1.0), (1.08, -1.08, 1.0), (-1.08, 1.08, 1.0), (-1.08, -1.08, 1.0), (-1.567, -0.9, 0.3778), (1.567, 0.9, 0.3778), (1.567, -0.9, 0.3778), (-0.9, -0.9, 0.7111), (-0.9, 0.9, 0.7111), (0.9, 0.9, 0.7111), (0.9, -0.9, 0.7111), (-1.567, 0.9, 0.3778), (-0.4733, 0.9, 0.3778), (-0.4733, -0.9, 0.3778), (0.47, 0.9, 0.3778), (0.47, -0.9, 0.3778), (-0.4725, 0.9, -0.8222), (-0.4725, -0.9, -0.8222), (0.4725, 0.9, -0.8222), (0.4725, -0.9, -0.8222)], [], [(28, 29, 2, 3), (6, 5, 13, 15), (10, 4, 5, 11), (11, 5, 6, 8), (8, 6, 7, 9), (4, 10, 9, 7), (11, 10, 17, 18), (10, 11, 8, 9), (5, 4, 12, 13), (7, 6, 15, 14), (4, 7, 14, 12), (11, 18, 22), (9, 8, 16, 23), (2, 8, 9, 3), (11, 1, 0, 10), (9, 23, 20), (8, 9, 20, 19), (16, 8, 19), (10, 11, 22, 21), (17, 10, 21), (30, 31, 27, 26), (24, 25, 29, 28), (0, 1, 31, 30), (29, 25, 8, 2), (11, 27, 31, 1), (28, 3, 9, 24), (10, 0, 30, 26)])
_uv = me_cube.uv_layers.new(name='UVMap')
_uv.uv.foreach_set('vector', [0.2168, 0.8388, 0.2168, 0.5418, 0.2854, 0.5418, 0.2854, 0.8388, 0.342, 0.03795, 0.342, 0.335, 0.3131, 0.3647, 0.3131, 0.008251, 0.6022, 0.5792, 0.6022, 0.6782, 0.3131, 0.6782, 0.3131, 0.5792, 0.3131, 0.6947, 0.4095, 0.6947, 0.4095, 0.9917, 0.3131, 0.9917, 0.7146, 0.6782, 0.6182, 0.6782, 0.6182, 0.3812, 0.7146, 0.3812, 0.4255, 0.6947, 0.5219, 0.6947, 0.5219, 0.9917, 0.4255, 0.9917, 0.2971, 0.1183, 0.008029, 0.1183, 0.008029, 0.008251, 0.2971, 0.008251, 0.008029, 0.1183, 0.2971, 0.1183, 0.2971, 0.4153, 0.008029, 0.4153, 0.342, 0.335, 0.6311, 0.335, 0.66, 0.3647, 0.3131, 0.3647, 0.6311, 0.03795, 0.342, 0.03795, 0.3131, 0.008251, 0.66, 0.008251, 0.6311, 0.335, 0.6311, 0.03795, 0.66, 0.008251, 0.66, 0.3647, 0.07196, 0.9653, 0.07196, 0.8553, 0.1255, 0.9653, 0.008029, 0.4153, 0.2971, 0.4153, 0.2971, 0.5253, 0.008029, 0.5253, 0.9073, 0.6782, 0.7146, 0.6782, 0.7146, 0.3812, 0.9073, 0.3812, 0.3131, 0.5792, 0.3131, 0.3812, 0.6022, 0.3812, 0.6022, 0.5792, 0.0559, 0.8799, 0.008029, 0.9783, 0.008029, 0.8553, 0.5915, 0.6947, 0.5915, 0.9917, 0.5379, 0.9917, 0.5379, 0.6947, 0.2647, 0.8553, 0.2647, 0.9653, 0.2111, 0.9653, 0.661, 0.6947, 0.661, 0.9917, 0.6075, 0.9917, 0.6075, 0.6947, 0.1951, 0.8553, 0.1951, 0.9653, 0.1415, 0.9653, 0.2007, 0.5418, 0.2007, 0.8388, 0.008029, 0.8388, 0.008029, 0.5418, 0.8687, 0.008251, 0.8687, 0.3053, 0.676, 0.3053, 0.676, 0.008251, 0.8848, 0.3053, 0.8848, 0.008251, 0.9534, 0.008251, 0.9534, 0.3053, 0.992, 0.3812, 0.9918, 0.5792, 0.9233, 0.5792, 0.9233, 0.3812, 0.8313, 0.8927, 0.7622, 0.8927, 0.7626, 0.6947, 0.8313, 0.6947, 0.916, 0.8927, 0.8473, 0.8927, 0.8473, 0.6947, 0.9158, 0.6947, 0.7462, 0.6947, 0.7462, 0.8927, 0.6775, 0.8927, 0.6771, 0.6947])
me_cube.materials.append(mat_cattlepen)
me_cube.use_remesh_preserve_volume = False
me_cube.use_remesh_preserve_attributes = False
me_cube.use_mirror_vertex_groups = False
me_cube.update()

# ---- objects
ob_cdoor9 = bpy.data.objects.new('cDoor9', me_cube_033)
ob_cdoor10 = bpy.data.objects.new('cDoor10', me_cube_032)
ob_cdoor12 = bpy.data.objects.new('cDoor12', me_cube_031)
ob_cdoor11 = bpy.data.objects.new('cDoor11', me_cube_030)
ob_cdoor15 = bpy.data.objects.new('cDoor15', me_cube_029)
ob_cdoor16 = bpy.data.objects.new('cDoor16', me_cube_028)
ob_cdoor14 = bpy.data.objects.new('cDoor14', me_cube_027)
ob_cdoor13 = bpy.data.objects.new('cDoor13', me_cube_026)
ob_cdoor5 = bpy.data.objects.new('cDoor5', me_cube_025)
ob_cdoor6 = bpy.data.objects.new('cDoor6', me_cube_024)
ob_cdoor8 = bpy.data.objects.new('cDoor8', me_cube_023)
ob_cdoor7 = bpy.data.objects.new('cDoor7', me_cube_022)
ob_cdoor3 = bpy.data.objects.new('cDoor3', me_cube_021)
ob_cdoor4 = bpy.data.objects.new('cDoor4', me_cube_020)
ob_cdoor2 = bpy.data.objects.new('cDoor2', me_cube_019)
ob_cdoor1 = bpy.data.objects.new('cDoor1', me_cube_018)
ob_teamcolor = bpy.data.objects.new('TeamColor', me_cube_017)
ob_c_sdoor4 = bpy.data.objects.new('C_sDoor4', me_cube_016)
ob_c_sdoor3 = bpy.data.objects.new('C_sDoor3', me_cube_015)
ob_c_sdoor1 = bpy.data.objects.new('C_sDoor1', me_cube_014)
ob_c_sdoor2 = bpy.data.objects.new('C_sDoor2', me_cube_013)
ob_wall10 = bpy.data.objects.new('wall10', me_cube_012)
ob_wall6 = bpy.data.objects.new('wall6', me_cube_011)
ob_wall7 = bpy.data.objects.new('wall7', me_cube_010)
ob_wall8 = bpy.data.objects.new('wall8', me_cube_009)
ob_wall9 = bpy.data.objects.new('wall9', me_cube_008)
ob_wall4 = bpy.data.objects.new('wall4', me_cube_007)
ob_wall3 = bpy.data.objects.new('wall3', me_cube_006)
ob_wall2 = bpy.data.objects.new('wall2', me_cube_005)
ob_wall1 = bpy.data.objects.new('wall1', me_cube_003)
ob_wall5 = bpy.data.objects.new('wall5', me_cube_001)
ob_c_stable = bpy.data.objects.new('C_stable', me_cube)
ob_camera = bpy.data.objects.new('Camera', cam_camera)
ob_lamp = bpy.data.objects.new('Lamp', light_lamp_004)
ob_lamp_001 = bpy.data.objects.new('Lamp.001', light_lamp_001)
ob_lamp_002 = bpy.data.objects.new('Lamp.002', light_lamp_002)
ob_lamp_003 = bpy.data.objects.new('Lamp.003', light_lamp_003)
ob_spot = bpy.data.objects.new('Spot', light_spot)

# ---- transforms, parenting, visibility, modifiers, constraints
ob_cdoor9.location = (-4.6, -3.48, 0.53)
ob_cdoor9.scale = (0.05, 0.45, 1.0)
ob_cdoor9.lineart.crease_threshold = 0.0
ob_cdoor10.location = (-4.6, -2.5, 0.53)
ob_cdoor10.scale = (0.05, 0.45, 1.0)
ob_cdoor10.lineart.crease_threshold = 0.0
ob_cdoor12.location = (-4.6, -0.5, 0.53)
ob_cdoor12.scale = (0.05, 0.45, 1.0)
ob_cdoor12.lineart.crease_threshold = 0.0
ob_cdoor11.location = (-4.6, -1.48, 0.53)
ob_cdoor11.scale = (0.05, 0.45, 1.0)
ob_cdoor11.lineart.crease_threshold = 0.0
ob_cdoor15.location = (-4.6, 2.52, 0.53)
ob_cdoor15.scale = (0.05, 0.45, 1.0)
ob_cdoor15.lineart.crease_threshold = 0.0
ob_cdoor16.location = (-4.6, 3.5, 0.53)
ob_cdoor16.scale = (0.05, 0.45, 1.0)
ob_cdoor16.lineart.crease_threshold = 0.0
ob_cdoor14.location = (-4.6, 1.5, 0.53)
ob_cdoor14.scale = (0.05, 0.45, 1.0)
ob_cdoor14.lineart.crease_threshold = 0.0
ob_cdoor13.location = (-4.6, 0.52, 0.53)
ob_cdoor13.scale = (0.05, 0.45, 1.0)
ob_cdoor13.lineart.crease_threshold = 0.0
ob_cdoor5.location = (4.6, 0.52, 0.53)
ob_cdoor5.scale = (0.05, 0.45, 1.0)
ob_cdoor5.lineart.crease_threshold = 0.0
ob_cdoor6.location = (4.6, 1.5, 0.53)
ob_cdoor6.scale = (0.05, 0.45, 1.0)
ob_cdoor6.lineart.crease_threshold = 0.0
ob_cdoor8.location = (4.6, 3.5, 0.53)
ob_cdoor8.scale = (0.05, 0.45, 1.0)
ob_cdoor8.lineart.crease_threshold = 0.0
ob_cdoor7.location = (4.6, 2.52, 0.53)
ob_cdoor7.scale = (0.05, 0.45, 1.0)
ob_cdoor7.lineart.crease_threshold = 0.0
ob_cdoor3.location = (4.6, -1.48, 0.53)
ob_cdoor3.scale = (0.05, 0.45, 1.0)
ob_cdoor3.lineart.crease_threshold = 0.0
ob_cdoor4.location = (4.6, -0.5, 0.53)
ob_cdoor4.scale = (0.05, 0.45, 1.0)
ob_cdoor4.lineart.crease_threshold = 0.0
ob_cdoor2.location = (4.6, -2.5, 0.53)
ob_cdoor2.scale = (0.05, 0.45, 1.0)
ob_cdoor2.lineart.crease_threshold = 0.0
ob_cdoor1.location = (4.6, -3.48, 0.53)
ob_cdoor1.scale = (0.05, 0.45, 1.0)
ob_cdoor1.lineart.crease_threshold = 0.0
ob_teamcolor.location = (0.0, 0.0, 2.0)
ob_teamcolor.scale = (3.0, 4.5, 3.0)
ob_teamcolor.lock_rotations_4d = False
ob_teamcolor.empty_display_type = 'ARROWS'
ob_teamcolor.lineart.crease_threshold = 0.0
ob_c_sdoor4.location = (-0.09989, 4.008, 1.238)
ob_c_sdoor4.scale = (0.7904, 0.7495, 1.874)
ob_c_sdoor4.lineart.crease_threshold = 0.0
ob_c_sdoor3.location = (1.38, 4.008, 1.238)
ob_c_sdoor3.scale = (0.7904, 0.7495, 1.874)
ob_c_sdoor3.lineart.crease_threshold = 0.0
ob_c_sdoor1.location = (1.38, -3.992, 1.238)
ob_c_sdoor1.scale = (0.7904, 0.7495, 1.874)
ob_c_sdoor1.lineart.crease_threshold = 0.0
ob_c_sdoor2.location = (-0.09989, -3.992, 1.238)
ob_c_sdoor2.scale = (0.7904, 0.7495, 1.874)
ob_c_sdoor2.lineart.crease_threshold = 0.0
ob_wall10.location = (-2.76, 3.998, 1.238)
ob_wall10.scale = (1.171, 0.7495, 1.874)
ob_wall10.lineart.crease_threshold = 0.0
ob_wall6.location = (-2.76, -3.992, 1.238)
ob_wall6.scale = (1.171, 0.7495, 1.874)
ob_wall6.lineart.crease_threshold = 0.0
ob_wall7.location = (-2.76, -1.992, 1.238)
ob_wall7.scale = (1.171, 0.7495, 1.874)
ob_wall7.lineart.crease_threshold = 0.0
ob_wall8.location = (-2.76, 0.007553, 1.238)
ob_wall8.scale = (1.171, 0.7495, 1.874)
ob_wall8.lineart.crease_threshold = 0.0
ob_wall9.location = (-2.76, 2.008, 1.238)
ob_wall9.scale = (1.171, 0.7495, 1.874)
ob_wall9.lineart.crease_threshold = 0.0
ob_wall4.location = (4.64, 2.008, 1.238)
ob_wall4.scale = (1.171, 0.7495, 1.874)
ob_wall4.lineart.crease_threshold = 0.0
ob_wall3.location = (4.64, 0.007553, 1.238)
ob_wall3.scale = (1.171, 0.7495, 1.874)
ob_wall3.lineart.crease_threshold = 0.0
ob_wall2.location = (4.64, -1.992, 1.238)
ob_wall2.scale = (1.171, 0.7495, 1.874)
ob_wall2.lineart.crease_threshold = 0.0
ob_wall1.location = (4.64, -3.992, 1.238)
ob_wall1.scale = (1.171, 0.7495, 1.874)
ob_wall1.lineart.crease_threshold = 0.0
ob_wall5.location = (4.64, 3.998, 1.238)
ob_wall5.scale = (1.171, 0.7495, 1.874)
ob_wall5.lineart.crease_threshold = 0.0
ob_c_stable.location = (0.0, 0.0, 2.0)
ob_c_stable.scale = (3.0, 4.5, 3.0)
ob_c_stable.lock_rotations_4d = False
ob_c_stable.empty_display_type = 'ARROWS'
ob_c_stable.lineart.crease_threshold = 0.0
ob_camera.location = (7.481, -6.508, 5.344)
ob_camera.rotation_euler = (1.109, 0.0, 0.8149)
ob_camera.lock_rotations_4d = False
ob_camera.empty_display_type = 'ARROWS'
ob_camera.color = (0.0, 0.0, 0.0, 0.0)
ob_camera.hide_viewport = True
ob_camera.display_type = 'WIRE'
ob_camera.lineart.crease_threshold = 0.0
ob_lamp.location = (0.07625, 7.005, 5.904)
ob_lamp.rotation_euler = (0.6503, 0.05522, 1.866)
ob_lamp.lock_rotations_4d = False
ob_lamp.empty_display_type = 'ARROWS'
ob_lamp.color = (0.0, 0.0, 0.0, 0.0)
ob_lamp.lineart.crease_threshold = 0.0
ob_lamp_001.location = (-8.924, 0.005454, 5.904)
ob_lamp_001.rotation_euler = (0.6503, 0.05522, 1.866)
ob_lamp_001.lock_rotations_4d = False
ob_lamp_001.empty_display_type = 'ARROWS'
ob_lamp_001.color = (0.0, 0.0, 0.0, 0.0)
ob_lamp_001.lineart.crease_threshold = 0.0
ob_lamp_002.location = (10.08, 0.005454, 5.904)
ob_lamp_002.rotation_euler = (0.6503, 0.05522, 1.866)
ob_lamp_002.lock_rotations_4d = False
ob_lamp_002.empty_display_type = 'ARROWS'
ob_lamp_002.color = (0.0, 0.0, 0.0, 0.0)
ob_lamp_002.lineart.crease_threshold = 0.0
ob_lamp_003.location = (0.07625, -7.995, 5.904)
ob_lamp_003.rotation_euler = (0.6503, 0.05522, 1.866)
ob_lamp_003.lock_rotations_4d = False
ob_lamp_003.empty_display_type = 'ARROWS'
ob_lamp_003.color = (0.0, 0.0, 0.0, 0.0)
ob_lamp_003.lineart.crease_threshold = 0.0
ob_spot.location = (0.0, 0.0, 26.0)
ob_spot.lineart.crease_threshold = 0.0

# ---- collection membership
col_collection_1.objects.link(ob_cdoor9)
col_collection_1.objects.link(ob_cdoor10)
col_collection_1.objects.link(ob_cdoor12)
col_collection_1.objects.link(ob_cdoor11)
col_collection_1.objects.link(ob_cdoor15)
col_collection_1.objects.link(ob_cdoor16)
col_collection_1.objects.link(ob_cdoor14)
col_collection_1.objects.link(ob_cdoor13)
col_collection_1.objects.link(ob_cdoor5)
col_collection_1.objects.link(ob_cdoor6)
col_collection_1.objects.link(ob_cdoor8)
col_collection_1.objects.link(ob_cdoor7)
col_collection_1.objects.link(ob_cdoor3)
col_collection_1.objects.link(ob_cdoor4)
col_collection_1.objects.link(ob_cdoor2)
col_collection_1.objects.link(ob_cdoor1)
col_collection_1.objects.link(ob_teamcolor)
col_collection_1.objects.link(ob_c_sdoor4)
col_collection_1.objects.link(ob_c_sdoor3)
col_collection_1.objects.link(ob_c_sdoor1)
col_collection_1.objects.link(ob_c_sdoor2)
col_collection_1.objects.link(ob_wall10)
col_collection_1.objects.link(ob_wall6)
col_collection_1.objects.link(ob_wall7)
col_collection_1.objects.link(ob_wall8)
col_collection_1.objects.link(ob_wall9)
col_collection_1.objects.link(ob_wall4)
col_collection_1.objects.link(ob_wall3)
col_collection_1.objects.link(ob_wall2)
col_collection_1.objects.link(ob_wall1)
col_collection_1.objects.link(ob_wall5)
col_collection_1.objects.link(ob_c_stable)
col_collection_1.objects.link(ob_camera)
col_collection_1.objects.link(ob_lamp)
col_collection_1.objects.link(ob_lamp_001)
col_collection_1.objects.link(ob_lamp_002)
col_collection_1.objects.link(ob_lamp_003)
col_collection_1.objects.link(ob_spot)

# ---- scene / render settings (as saved in the file)
scene.camera = ob_camera
scene.frame_start = 1; scene.frame_end = 250; scene.frame_set(1)
scene.render.engine = 'BLENDER_EEVEE_NEXT'
scene.render.resolution_percentage = 50
scene.render.dither_intensity = 0.0
scene.cycles.use_denoising = False
scene.cycles.samples = 128
scene.cycles.sampling_pattern = 'TABULATED_SOBOL'
scene.cycles.use_adaptive_sampling = False
scene.cycles.use_light_tree = False
scene.cycles.blur_glossy = 0.0
scene.cycles.sample_clamp_indirect = 0.0
scene.view_settings.view_transform = 'Standard'
bpy.context.view_layer.update()
